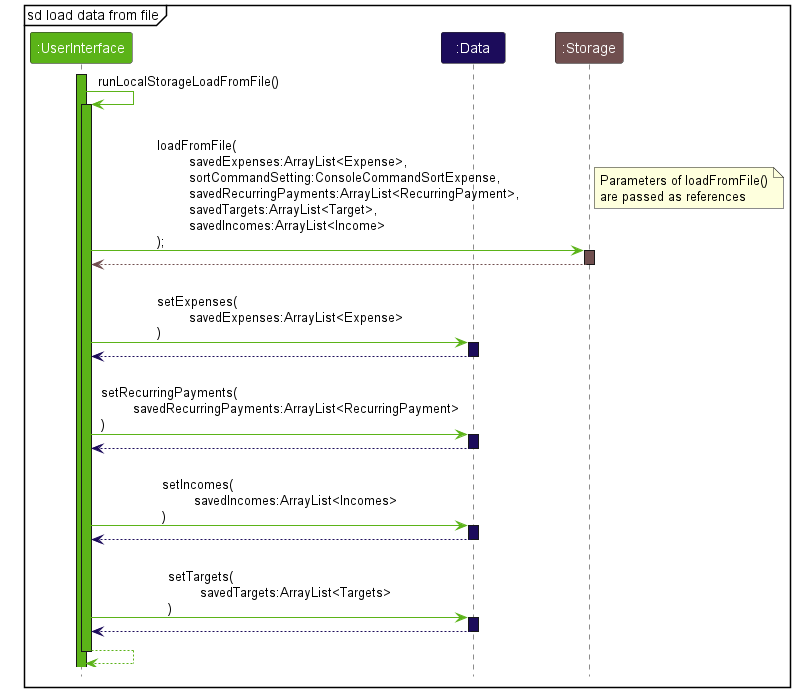

The diagram above was rendered by PlantUML. Its source (embedded in the PNG):
@startuml
!include https://raw.githubusercontent.com/xzynos/tp/branch-Webpage/docs/diagrams/Styles.puml

skinparam noteTextAlignment left

mainframe sd load data from file
Participant ":UserInterface" as UserInterface USER_INTERFACE_COLOR_1
Participant ":Data" as Data DATA_COLOR_1
Participant ":Storage" as Storage STORAGE_COLOR_1

activate UserInterface USER_INTERFACE_COLOR_1

UserInterface -[USER_INTERFACE_COLOR_1]> UserInterface : runLocalStorageLoadFromFile()
activate UserInterface USER_INTERFACE_COLOR_1

UserInterface -[USER_INTERFACE_COLOR_1]> Storage : \lloadFromFile(\n\tsavedExpenses:ArrayList<Expense>,\n\tsortCommandSetting:ConsoleCommandSortExpense,\n\tsavedRecurringPayments:ArrayList<RecurringPayment>,\n\tsavedTargets:ArrayList<Target>,\n\tsavedIncomes:ArrayList<Income>\n);
activate Storage STORAGE_COLOR_1

note right
    Parameters of loadFromFile()
    are passed as references
end note

Storage --[STORAGE_COLOR_1]> UserInterface
deactivate Storage

UserInterface -[USER_INTERFACE_COLOR_1]> Data : \lsetExpenses(\n\tsavedExpenses:ArrayList<Expense>\n)
activate Data DATA_COLOR_1

Data --[DATA_COLOR_1]> UserInterface
deactivate Data

UserInterface -[USER_INTERFACE_COLOR_1]> Data : \lsetRecurringPayments(\n\tsavedRecurringPayments:ArrayList<RecurringPayment>\n)
activate Data DATA_COLOR_1

Data --[DATA_COLOR_1]> UserInterface
deactivate Data

UserInterface -[USER_INTERFACE_COLOR_1]> Data : \lsetIncomes(\n\tsavedIncomes:ArrayList<Incomes>\n)
activate Data DATA_COLOR_1

Data --[DATA_COLOR_1]> UserInterface
deactivate Data

UserInterface -[USER_INTERFACE_COLOR_1]> Data : \lsetTargets(\n\tsavedTargets:ArrayList<Targets>\n)
activate Data DATA_COLOR_1

Data --[DATA_COLOR_1]> UserInterface
deactivate Data

UserInterface --[USER_INTERFACE_COLOR_1]> UserInterface
deactivate UserInterface
@enduml